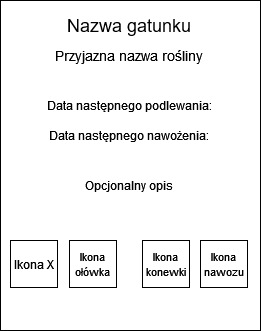

The diagram above was exported from draw.io. Its source (the exported page's mxGraphModel, read from the mxfile embedded in the PNG):
<mxGraphModel dx="913" dy="492" grid="1" gridSize="10" guides="1" tooltips="1" connect="1" arrows="1" fold="1" page="1" pageScale="1" pageWidth="827" pageHeight="1169" math="0" shadow="0">
  <root>
    <mxCell id="0" />
    <mxCell id="1" parent="0" />
    <mxCell id="suqUIS_QS5sBQaWALe-S-1" value="" style="rounded=0;whiteSpace=wrap;html=1;" vertex="1" parent="1">
      <mxGeometry x="290" y="100" width="260" height="330" as="geometry" />
    </mxCell>
    <mxCell id="suqUIS_QS5sBQaWALe-S-2" value="&lt;font style=&quot;font-size: 18px;&quot;&gt;Nazwa gatunku&lt;/font&gt;" style="text;html=1;strokeColor=none;fillColor=none;align=center;verticalAlign=middle;whiteSpace=wrap;rounded=0;" vertex="1" parent="1">
      <mxGeometry x="334" y="110" width="170" height="30" as="geometry" />
    </mxCell>
    <mxCell id="suqUIS_QS5sBQaWALe-S-3" value="&lt;font style=&quot;font-size: 14px;&quot;&gt;Przyjazna nazwa rośliny&lt;/font&gt;" style="text;html=1;strokeColor=none;fillColor=none;align=center;verticalAlign=middle;whiteSpace=wrap;rounded=0;" vertex="1" parent="1">
      <mxGeometry x="329" y="140" width="180" height="30" as="geometry" />
    </mxCell>
    <mxCell id="suqUIS_QS5sBQaWALe-S-4" value="Data następnego podlewania:" style="text;html=1;strokeColor=none;fillColor=none;align=center;verticalAlign=middle;whiteSpace=wrap;rounded=0;" vertex="1" parent="1">
      <mxGeometry x="314" y="190" width="210" height="30" as="geometry" />
    </mxCell>
    <mxCell id="suqUIS_QS5sBQaWALe-S-5" value="Data następnego nawożenia:" style="text;html=1;strokeColor=none;fillColor=none;align=center;verticalAlign=middle;whiteSpace=wrap;rounded=0;" vertex="1" parent="1">
      <mxGeometry x="314" y="220" width="210" height="30" as="geometry" />
    </mxCell>
    <mxCell id="suqUIS_QS5sBQaWALe-S-6" value="Opcjonalny opis" style="text;html=1;strokeColor=none;fillColor=none;align=center;verticalAlign=middle;whiteSpace=wrap;rounded=0;" vertex="1" parent="1">
      <mxGeometry x="359" y="270" width="120" height="30" as="geometry" />
    </mxCell>
    <mxCell id="suqUIS_QS5sBQaWALe-S-7" value="Ikona X" style="rounded=0;whiteSpace=wrap;html=1;imageWidth=24;" vertex="1" parent="1">
      <mxGeometry x="300" y="340" width="47" height="47" as="geometry" />
    </mxCell>
    <mxCell id="suqUIS_QS5sBQaWALe-S-8" value="&lt;font style=&quot;font-size: 11px;&quot;&gt;Ikona ołówka&lt;/font&gt;" style="rounded=0;whiteSpace=wrap;html=1;" vertex="1" parent="1">
      <mxGeometry x="359" y="340" width="47" height="47" as="geometry" />
    </mxCell>
    <mxCell id="suqUIS_QS5sBQaWALe-S-9" value="&lt;font style=&quot;font-size: 11px;&quot;&gt;Ikona konewki&lt;/font&gt;" style="rounded=0;whiteSpace=wrap;html=1;" vertex="1" parent="1">
      <mxGeometry x="432" y="340" width="47" height="47" as="geometry" />
    </mxCell>
    <mxCell id="suqUIS_QS5sBQaWALe-S-10" value="&lt;font style=&quot;font-size: 11px;&quot;&gt;Ikona nawozu&lt;/font&gt;" style="rounded=0;whiteSpace=wrap;html=1;" vertex="1" parent="1">
      <mxGeometry x="490" y="340" width="47" height="47" as="geometry" />
    </mxCell>
  </root>
</mxGraphModel>